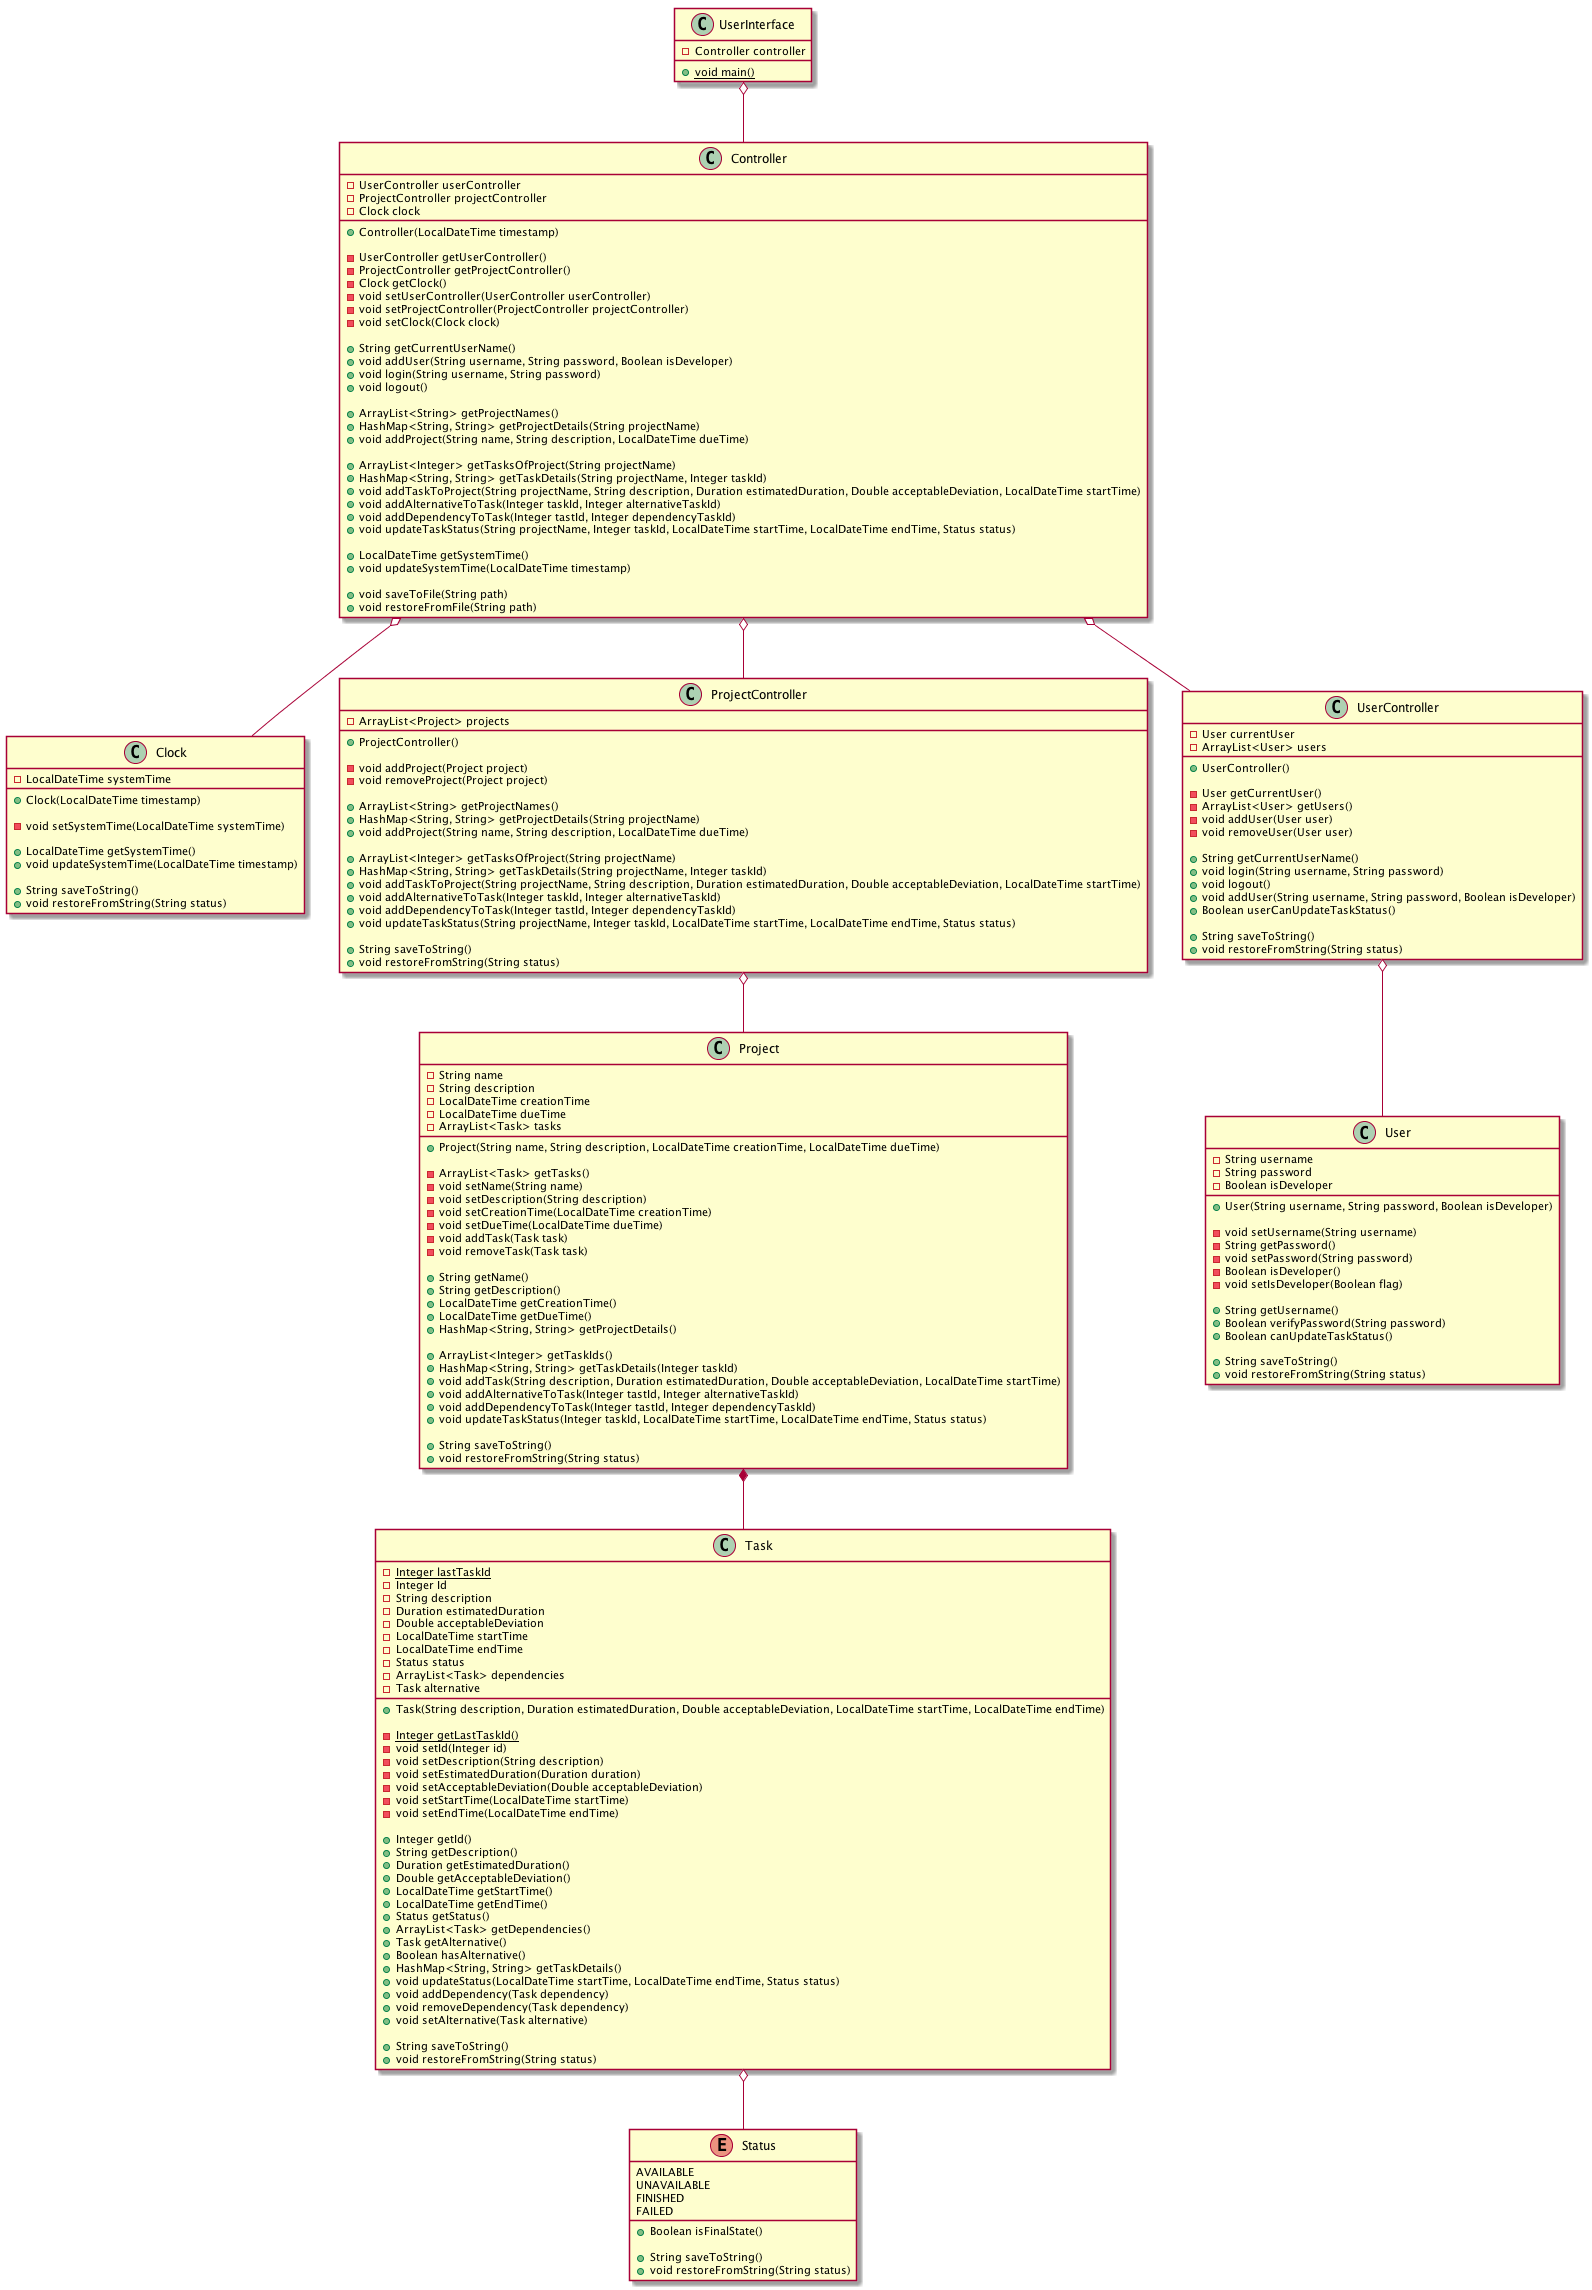

The diagram above was rendered by PlantUML. Its source (embedded in the PNG):
@startuml

class UserInterface {

- Controller controller

+ {static} void main()

}

UserInterface o-- Controller

class Controller {

- UserController userController
- ProjectController projectController
- Clock clock

+ Controller(LocalDateTime timestamp)

- UserController getUserController()
- ProjectController getProjectController()
- Clock getClock()
- void setUserController(UserController userController)
- void setProjectController(ProjectController projectController)
- void setClock(Clock clock)

+ String getCurrentUserName()
+ void addUser(String username, String password, Boolean isDeveloper)
+ void login(String username, String password)
+ void logout()

+ ArrayList<String> getProjectNames()
+ HashMap<String, String> getProjectDetails(String projectName)
+ void addProject(String name, String description, LocalDateTime dueTime)

+ ArrayList<Integer> getTasksOfProject(String projectName)
+ HashMap<String, String> getTaskDetails(String projectName, Integer taskId)
+ void addTaskToProject(String projectName, String description, Duration estimatedDuration, Double acceptableDeviation, LocalDateTime startTime)
+ void addAlternativeToTask(Integer taskId, Integer alternativeTaskId)
+ void addDependencyToTask(Integer tastId, Integer dependencyTaskId)
+ void updateTaskStatus(String projectName, Integer taskId, LocalDateTime startTime, LocalDateTime endTime, Status status)

+ LocalDateTime getSystemTime()
+ void updateSystemTime(LocalDateTime timestamp)

+ void saveToFile(String path)
+ void restoreFromFile(String path)

}

Controller o-- Clock
Controller o-- ProjectController
Controller o-- UserController

class Clock {

- LocalDateTime systemTime

+ Clock(LocalDateTime timestamp)

- void setSystemTime(LocalDateTime systemTime)

+ LocalDateTime getSystemTime()
+ void updateSystemTime(LocalDateTime timestamp)

+ String saveToString()
+ void restoreFromString(String status)

}

class UserController {

- User currentUser
- ArrayList<User> users

+ UserController()

- User getCurrentUser()
- ArrayList<User> getUsers()
- void addUser(User user)
- void removeUser(User user)

+ String getCurrentUserName()
+ void login(String username, String password)
+ void logout()
+ void addUser(String username, String password, Boolean isDeveloper)
+ Boolean userCanUpdateTaskStatus()

+ String saveToString()
+ void restoreFromString(String status)

}

UserController o-- User

class User {

- String username
- String password
- Boolean isDeveloper

+ User(String username, String password, Boolean isDeveloper)

- void setUsername(String username)
- String getPassword()
- void setPassword(String password)
- Boolean isDeveloper()
- void setIsDeveloper(Boolean flag)

+ String getUsername()
+ Boolean verifyPassword(String password)
+ Boolean canUpdateTaskStatus()

+ String saveToString()
+ void restoreFromString(String status)

}

class ProjectController {

- ArrayList<Project> projects

+ ProjectController()

- void addProject(Project project)
- void removeProject(Project project)

+ ArrayList<String> getProjectNames()
+ HashMap<String, String> getProjectDetails(String projectName)
+ void addProject(String name, String description, LocalDateTime dueTime)

+ ArrayList<Integer> getTasksOfProject(String projectName)
+ HashMap<String, String> getTaskDetails(String projectName, Integer taskId)
+ void addTaskToProject(String projectName, String description, Duration estimatedDuration, Double acceptableDeviation, LocalDateTime startTime)
+ void addAlternativeToTask(Integer taskId, Integer alternativeTaskId)
+ void addDependencyToTask(Integer tastId, Integer dependencyTaskId)
+ void updateTaskStatus(String projectName, Integer taskId, LocalDateTime startTime, LocalDateTime endTime, Status status)

+ String saveToString()
+ void restoreFromString(String status)

}

ProjectController o-- Project

class Project {

- String name
- String description
- LocalDateTime creationTime
- LocalDateTime dueTime
- ArrayList<Task> tasks

+ Project(String name, String description, LocalDateTime creationTime, LocalDateTime dueTime)

- ArrayList<Task> getTasks()
- void setName(String name)
- void setDescription(String description)
- void setCreationTime(LocalDateTime creationTime)
- void setDueTime(LocalDateTime dueTime)
- void addTask(Task task)
- void removeTask(Task task)

+ String getName()
+ String getDescription()
+ LocalDateTime getCreationTime()
+ LocalDateTime getDueTime()
+ HashMap<String, String> getProjectDetails()

+ ArrayList<Integer> getTaskIds()
+ HashMap<String, String> getTaskDetails(Integer taskId)
+ void addTask(String description, Duration estimatedDuration, Double acceptableDeviation, LocalDateTime startTime)
+ void addAlternativeToTask(Integer tastId, Integer alternativeTaskId)
+ void addDependencyToTask(Integer tastId, Integer dependencyTaskId)
+ void updateTaskStatus(Integer taskId, LocalDateTime startTime, LocalDateTime endTime, Status status)

+ String saveToString()
+ void restoreFromString(String status)

}

Project *-- Task

class Task {

- {static} Integer lastTaskId
- Integer Id
- String description
- Duration estimatedDuration
- Double acceptableDeviation
- LocalDateTime startTime
- LocalDateTime endTime
- Status status
- ArrayList<Task> dependencies
- Task alternative

+ Task(String description, Duration estimatedDuration, Double acceptableDeviation, LocalDateTime startTime, LocalDateTime endTime)

- {static} Integer getLastTaskId()
- void setId(Integer id)
- void setDescription(String description)
- void setEstimatedDuration(Duration duration)
- void setAcceptableDeviation(Double acceptableDeviation)
- void setStartTime(LocalDateTime startTime)
- void setEndTime(LocalDateTime endTime)

+ Integer getId()
+ String getDescription()
+ Duration getEstimatedDuration()
+ Double getAcceptableDeviation()
+ LocalDateTime getStartTime()
+ LocalDateTime getEndTime()
+ Status getStatus()
+ ArrayList<Task> getDependencies()
+ Task getAlternative()
+ Boolean hasAlternative()
+ HashMap<String, String> getTaskDetails()
+ void updateStatus(LocalDateTime startTime, LocalDateTime endTime, Status status)
+ void addDependency(Task dependency)
+ void removeDependency(Task dependency)
+ void setAlternative(Task alternative)

+ String saveToString()
+ void restoreFromString(String status)

}

Task o-- Status

enum Status {

AVAILABLE
UNAVAILABLE
FINISHED
FAILED

+ Boolean isFinalState()

+ String saveToString()
+ void restoreFromString(String status)

}

@enduml